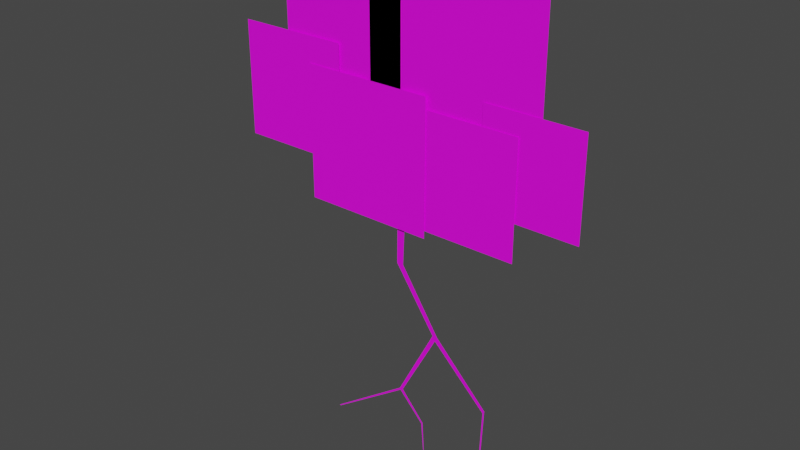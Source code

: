 # Source: Thundercloud.blend  (saved by Blender 2.91.10; exported with 4.5.12 LTS)
import bpy
from mathutils import Matrix  # noqa: F401  (used for matrix-valued properties, if any)

bpy.ops.wm.read_factory_settings(use_empty=True)
scene = bpy.context.scene
scene.name = 'Scene'

# ---- collections
col_collection = bpy.data.collections.new('Collection'); scene.collection.children.link(col_collection)

# ---- images (referenced by path relative to the original .blend; pixels are not part of the script)
import os
ASSET_DIR = os.environ.get("B2B_ASSET_DIR", "")  # directory of the original .blend (textures are referenced by path, not embedded)
HERE = os.path.dirname(os.path.abspath(__file__))  # packed textures are extracted next to this script under _unpacked/

def load_image(name, relpath, width, height, colorspace="sRGB"):
    """Load a texture the original file referenced (path relative to the .blend, or extracted next to this script)."""
    p = next((c for c in (os.path.join(HERE, relpath), os.path.join(ASSET_DIR, relpath)) if relpath and os.path.exists(c)), "")
    if p:
        img = bpy.data.images.load(p, check_existing=True)
        img.name = name
    else:  # same state as the original file: an image datablock whose file is absent (Cycles renders it pink)
        img = bpy.data.images.new(name, width, height)
        img.source = "FILE"
        img.filepath = "//" + (relpath or name)
    img.colorspace_settings.name = colorspace
    return img
img_circle_256_psd = load_image('Circle_256.psd', 'Circle_256.psd', 1024, 1024, 'sRGB')

# ---- materials (node trees are filled in below, after node groups)
mat_thundercloud = bpy.data.materials.new('Thundercloud')
mat_thundercloud.surface_render_method = 'BLENDED'
mat_thundercloud.blend_method = 'BLEND'
mat_thundercloud.use_transparent_shadow = False

# ---- material node trees
mat_thundercloud.use_nodes = True; mat_thundercloud.node_tree.nodes.clear()
_N = mat_thundercloud.node_tree.nodes; _L = mat_thundercloud.node_tree.links
n0 = _N.new('ShaderNodeOutputMaterial'); n0.name = 'Material Output'; n0.location = (300, 300)
n1 = _N.new('ShaderNodeBsdfPrincipled'); n1.name = 'Principled BSDF'; n1.location = (10, 300)
n1.distribution = 'GGX'
n1.subsurface_method = 'BURLEY'
n1.inputs[3].default_value = 1.45
n1.inputs[27].default_value = (0.0, 0.0, 0.0, 1.0)
n1.inputs[28].default_value = 1.0
n2 = _N.new('ShaderNodeTexCoord'); n2.name = 'Texture Coordinate'; n2.location = (-822, 148)
n3 = _N.new('ShaderNodeMapping'); n3.name = 'Mapping'; n3.location = (-612, 165)
n3.width = 240
n4 = _N.new('ShaderNodeTexImage'); n4.name = 'Image Texture'; n4.location = (-322, 226)
n4.image = img_circle_256_psd
_L.new(n1.outputs[0], n0.inputs[0])
_L.new(n4.outputs[0], n1.inputs[0])
_L.new(n3.outputs[0], n4.inputs[0])
_L.new(n2.outputs[2], n3.inputs[0])
_L.new(n4.outputs[1], n1.inputs[4])
n0.is_active_output = True

# ---- world
world_world = bpy.data.worlds.new('World'); scene.world = world_world
world_world.use_nodes = True; world_world.node_tree.nodes.clear()
_N = world_world.node_tree.nodes; _L = world_world.node_tree.links
n0 = _N.new('ShaderNodeOutputWorld'); n0.name = 'World Output'; n0.location = (300, 300)
n1 = _N.new('ShaderNodeBackground'); n1.name = 'Background'; n1.location = (10, 300)
n1.inputs[0].default_value = (0.05088, 0.05088, 0.05088, 1.0)
_L.new(n1.outputs[0], n0.inputs[0])
n0.is_active_output = True
world_world.color = (0.05088, 0.05088, 0.05088)
world_world.use_sun_shadow = False
world_world.sun_shadow_jitter_overblur = 0.0

# ---- meshes
me_thundercloud = bpy.data.meshes.new('Thundercloud')
me_thundercloud.from_pydata([(-0.7809, -0.02, 2.281), (0.362, -0.02, 2.281), (-0.7809, -0.02, 3.424), (0.362, -0.02, 3.424), (-1.457, -0.01, 2.664), (-0.479, -0.01, 2.664), (-1.457, -0.01, 3.642), (-0.479, -0.01, 3.642), (-1.027, 0.01, 3.084), (0.1072, 0.01, 3.084), (-1.027, 0.01, 4.218), (0.1072, 0.01, 4.218), (0.8488, 1.426e-07, 2.658), (1.684, 1.426e-07, 2.658), (0.8488, 1.426e-07, 3.494), (1.684, 1.426e-07, 3.494), (0.1805, -0.01, 2.341), (1.159, -0.01, 2.341), (0.1805, -0.01, 3.319), (1.159, -0.01, 3.319), (-0.186, 0.01, 2.91), (1.331, 0.01, 2.91), (-0.186, 0.01, 4.427), (1.331, 0.01, 4.427), (-0.5819, 0.01, 0.2766), (-0.5959, 0.01, 0.2766), (0.07837, 0.01, 2.488), (0.1531, 0.01, 2.488), (0.4812, 0.01, 1.425), (0.4368, 0.01, 1.425), (0.132, 0.01, 1.961), (0.07241, 0.01, 1.961), (0.1012, 0.01, 0.7764), (0.1303, 0.01, 0.7764), (0.4598, 0.01, 1.386), (0.9238, 0.01, 0.2329), (0.9143, 0.01, 0.2257), (0.9597, 0.01, 0.9389), (0.9442, 0.01, 0.9155), (0.1081, 0.01, 0.7608), (0.3625, 0.01, 0.199), (0.3595, 0.01, 0.1969), (0.3444, 0.01, 0.5291), (0.3318, 0.01, 0.5202)], [], [(0, 2, 3, 1), (4, 6, 7, 5), (8, 10, 11, 9), (12, 14, 15, 13), (16, 18, 19, 17), (20, 22, 23, 21), (31, 26, 27, 30), (32, 29, 34, 33), (29, 31, 30, 28), (25, 32, 39, 24), (38, 37, 35, 36), (34, 29, 28), (34, 28, 37, 38), (43, 42, 40, 41), (39, 32, 33), (39, 33, 42, 43)])
_uv = me_thundercloud.uv_layers.new(name='UVMap')
_uv.uv.foreach_set('vector', [0.0, 0.0, 0.0, 1.0, 1.0, 1.0, 1.0, 0.0, 0.0, 0.0, 0.0, 1.0, 1.0, 1.0, 1.0, 0.0, 0.0, 0.0, 0.0, 1.0, 1.0, 1.0, 1.0, 0.0, 0.0, 0.0, 0.0, 1.0, 1.0, 1.0, 1.0, 0.0, 0.0, 0.0, 0.0, 1.0, 1.0, 1.0, 1.0, 0.0, 0.0, 0.0, 0.0, 1.0, 1.0, 1.0, 1.0, 0.0, 0.3333, 0.5834, 0.3333, 0.6667, 0.6667, 0.6667, 0.6667, 0.5834, 0.3333, 0.4166, 0.3333, 0.5, 0.6667, 0.4949, 0.6667, 0.4166, 0.3333, 0.5, 0.3333, 0.5834, 0.6667, 0.5834, 0.6667, 0.5, 0.3333, 0.3333, 0.3333, 0.4166, 0.6667, 0.414, 0.6667, 0.3333, 0.6667, 0.4949, 0.6667, 0.5, 0.6667, 0.5, 0.6667, 0.4949, 0.6667, 0.4949, 0.3333, 0.5, 0.6667, 0.5, 0.6667, 0.4949, 0.6667, 0.5, 0.6667, 0.5, 0.6667, 0.4949, 0.6667, 0.414, 0.6667, 0.4166, 0.6667, 0.4166, 0.6667, 0.414, 0.6667, 0.414, 0.3333, 0.4166, 0.6667, 0.4166, 0.6667, 0.414, 0.6667, 0.4166, 0.6667, 0.4166, 0.6667, 0.414])
me_thundercloud.materials.append(mat_thundercloud)
me_thundercloud.use_remesh_fix_poles = True
me_thundercloud.use_remesh_preserve_attributes = False
me_thundercloud.use_mirror_vertex_groups = False
me_thundercloud.update()
arm_thundercloud = bpy.data.armatures.new('Thundercloud')  # bones are not reproduced

# ---- objects
ob_thundercloud = bpy.data.objects.new('Thundercloud', me_thundercloud)
ob_thundercloud_rig = bpy.data.objects.new('Thundercloud Rig', arm_thundercloud)

# ---- transforms, parenting, visibility, modifiers, constraints
ob_thundercloud.parent = ob_thundercloud_rig
ob_thundercloud.location = (0.0, 0.0, 0.0)
ob_thundercloud.lineart.crease_threshold = 0.0
_vg = ob_thundercloud.vertex_groups.new(name='Circle.000')
_vg.add([16, 17, 18, 19], 1.0, 'REPLACE')
_vg = ob_thundercloud.vertex_groups.new(name='Circle.001')
_vg.add([12, 13, 14, 15], 1.0, 'REPLACE')
_vg = ob_thundercloud.vertex_groups.new(name='Circle.002')
_vg.add([20, 21, 22, 23], 1.0, 'REPLACE')
_vg = ob_thundercloud.vertex_groups.new(name='Circle.003')
_vg.add([8, 9, 10, 11], 1.0, 'REPLACE')
_vg = ob_thundercloud.vertex_groups.new(name='Circle.004')
_vg.add([4, 5, 6, 7], 1.0, 'REPLACE')
_vg = ob_thundercloud.vertex_groups.new(name='Circle.005')
_vg.add([0, 1, 2, 3], 1.0, 'REPLACE')
_vg = ob_thundercloud.vertex_groups.new(name='Bolt Root')
_vg.add([26, 27], 1.0, 'REPLACE')
_vg = ob_thundercloud.vertex_groups.new(name='Bolt Bend.000')
_vg.add([30, 31], 1.0, 'REPLACE')
_vg = ob_thundercloud.vertex_groups.new(name='Bolt Junction.000')
_vg.add([28, 29, 34], 1.0, 'REPLACE')
_vg = ob_thundercloud.vertex_groups.new(name='Bolt Junction.001')
_vg.add([32, 33, 39], 1.0, 'REPLACE')
_vg = ob_thundercloud.vertex_groups.new(name='Bolt Bend.001')
_vg.add([24, 25], 1.0, 'REPLACE')
_vg = ob_thundercloud.vertex_groups.new(name='Bolt Bend.002')
_vg.add([42, 43], 1.0, 'REPLACE')
_vg = ob_thundercloud.vertex_groups.new(name='Bolt Bend.003')
_vg.add([40, 41], 1.0, 'REPLACE')
_vg = ob_thundercloud.vertex_groups.new(name='Bolt Bend.004')
_vg.add([37, 38], 1.0, 'REPLACE')
_vg = ob_thundercloud.vertex_groups.new(name='Bolt Bend.005')
_vg.add([35, 36], 1.0, 'REPLACE')
_m = ob_thundercloud.modifiers.new('Armature', 'ARMATURE')
_m.object = ob_thundercloud_rig
ob_thundercloud_rig.location = (0.0, 0.0, 0.0)
ob_thundercloud_rig.lineart.crease_threshold = 0.0

# ---- collection membership
col_collection.objects.link(ob_thundercloud)
col_collection.objects.link(ob_thundercloud_rig)

# ---- scene / render settings (as saved in the file)
scene.frame_start = 1; scene.frame_end = 48; scene.frame_set(9)
scene.render.engine = 'BLENDER_EEVEE_NEXT'
scene.cycles.use_denoising = False
scene.cycles.samples = 128
scene.cycles.sampling_pattern = 'TABULATED_SOBOL'
scene.cycles.use_adaptive_sampling = False
scene.cycles.use_light_tree = False
scene.view_settings.view_transform = 'Filmic'
bpy.context.view_layer.update()

# ---- added for rendering (the .blend has no active camera and no usable light): camera, sun
cam_auto = bpy.data.cameras.new('AutoCamera')
cam_auto.lens = 50.0
cam_auto.sensor_width = 36.0
cam_auto.clip_end = 1000.0
ob_auto_camera = bpy.data.objects.new('AutoCamera', cam_auto)
scene.collection.objects.link(ob_auto_camera)
ob_auto_camera.location = (4.98852, -5.85506, 6.21178)
ob_auto_camera.rotation_euler = (1.09748, -7.21219e-08, 0.694738)
scene.camera = ob_auto_camera
light_auto_sun = bpy.data.lights.new('AutoSun', 'SUN')
light_auto_sun.energy = 3.0
light_auto_sun.angle = 0.0523599
ob_auto_sun = bpy.data.objects.new('AutoSun', light_auto_sun)
scene.collection.objects.link(ob_auto_sun)
ob_auto_sun.rotation_euler = (0.872665, 0.174533, 0.523599)
bpy.context.view_layer.update()
